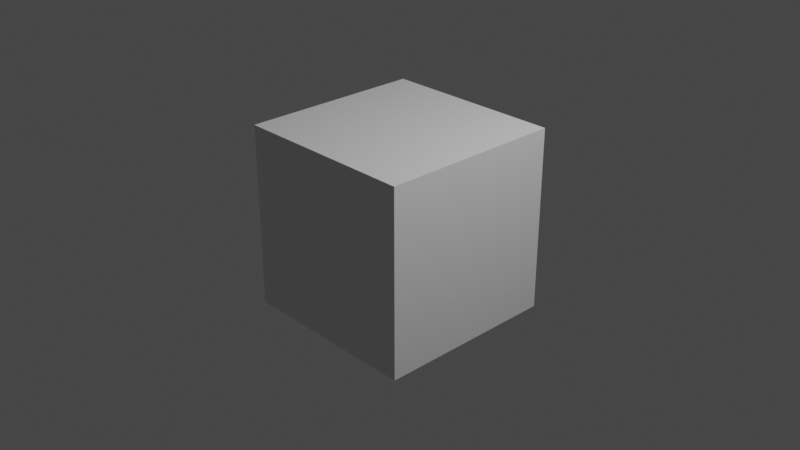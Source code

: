 # Source: Blender-Startup.blend  (saved by Blender 3.3.6; exported with 4.5.12 LTS)
import bpy
from mathutils import Matrix  # noqa: F401  (used for matrix-valued properties, if any)

bpy.ops.wm.read_factory_settings(use_empty=True)
scene = bpy.context.scene
scene.name = 'Scene'

# ---- collections
col_collection = bpy.data.collections.new('Collection'); scene.collection.children.link(col_collection)

# ---- materials (node trees are filled in below, after node groups)
mat_material = bpy.data.materials.new('Material')
mat_material.alpha_threshold = 0.0
mat_material.roughness = 0.5
mat_material.line_color = (0.0, 0.0, 0.0, 1.0)

# ---- material node trees
mat_material.use_nodes = True; mat_material.node_tree.nodes.clear()
_N = mat_material.node_tree.nodes; _L = mat_material.node_tree.links
n0 = _N.new('ShaderNodeOutputMaterial'); n0.name = 'Material Output'; n0.location = (300, 300)
n1 = _N.new('ShaderNodeBsdfPrincipled'); n1.name = 'Principled BSDF'; n1.location = (10, 300)
n1.distribution = 'GGX'
n1.subsurface_method = 'RANDOM_WALK_SKIN'
n1.inputs[3].default_value = 1.45
n1.inputs[27].default_value = (0.0, 0.0, 0.0, 1.0)
n1.inputs[28].default_value = 1.0
_L.new(n1.outputs[0], n0.inputs[0])
n0.is_active_output = True

# ---- world
world_world = bpy.data.worlds.new('World'); scene.world = world_world
world_world.use_nodes = True; world_world.node_tree.nodes.clear()
_N = world_world.node_tree.nodes; _L = world_world.node_tree.links
n0 = _N.new('ShaderNodeOutputWorld'); n0.name = 'World Output'; n0.location = (300, 300)
n1 = _N.new('ShaderNodeBackground'); n1.name = 'Background'; n1.location = (10, 300)
n1.inputs[0].default_value = (0.05088, 0.05088, 0.05088, 1.0)
_L.new(n1.outputs[0], n0.inputs[0])
n0.is_active_output = True
world_world.color = (0.05088, 0.05088, 0.05088)
world_world.use_sun_shadow = False
world_world.sun_shadow_jitter_overblur = 0.0

# ---- cameras
cam_camera = bpy.data.cameras.new('Camera')
cam_camera.clip_end = 100.0
cam_camera.ortho_scale = 7.314

# ---- lights
light_light = bpy.data.lights.new('Light', 'POINT')
light_light.transmission_factor = 0.0
light_light.energy = 1000.0
light_light.shadow_soft_size = 0.1
light_light.shadow_maximum_resolution = 0.006
light_light.use_absolute_resolution = True

# ---- meshes
me_cube = bpy.data.meshes.new('Cube')
me_cube.from_pydata([(1.0, 1.0, 1.0), (1.0, 1.0, -1.0), (1.0, -1.0, 1.0), (1.0, -1.0, -1.0), (-1.0, 1.0, 1.0), (-1.0, 1.0, -1.0), (-1.0, -1.0, 1.0), (-1.0, -1.0, -1.0)], [], [(0, 4, 6, 2), (3, 2, 6, 7), (7, 6, 4, 5), (5, 1, 3, 7), (1, 0, 2, 3), (5, 4, 0, 1)])
_uv = me_cube.uv_layers.new(name='UVMap')
_uv.uv.foreach_set('vector', [0.625, 0.5, 0.875, 0.5, 0.875, 0.75, 0.625, 0.75, 0.375, 0.75, 0.625, 0.75, 0.625, 1.0, 0.375, 1.0, 0.375, 0.0, 0.625, 0.0, 0.625, 0.25, 0.375, 0.25, 0.125, 0.5, 0.375, 0.5, 0.375, 0.75, 0.125, 0.75, 0.375, 0.5, 0.625, 0.5, 0.625, 0.75, 0.375, 0.75, 0.375, 0.25, 0.625, 0.25, 0.625, 0.5, 0.375, 0.5])
me_cube.materials.append(mat_material)
me_cube.use_mirror_vertex_groups = False
me_cube.update()

# ---- objects
ob_cube = bpy.data.objects.new('Cube', me_cube)
ob_light = bpy.data.objects.new('Light', light_light)
ob_camera = bpy.data.objects.new('Camera', cam_camera)

# ---- transforms, parenting, visibility, modifiers, constraints
ob_cube.location = (0.0, 0.0, 0.0)
ob_cube.lock_rotations_4d = False
ob_cube.empty_display_type = 'ARROWS'
ob_cube.lineart.crease_threshold = 0.0
ob_light.location = (4.076, 1.005, 5.904)
ob_light.rotation_euler = (0.6503, 0.05522, 1.866)
ob_light.lock_rotations_4d = False
ob_light.empty_display_type = 'ARROWS'
ob_light.color = (0.0, 0.0, 0.0, 0.0)
ob_light.lineart.crease_threshold = 0.0
ob_camera.location = (7.359, -6.926, 4.958)
ob_camera.rotation_euler = (1.109, 0.0, 0.8149)
ob_camera.lock_rotations_4d = False
ob_camera.empty_display_type = 'ARROWS'
ob_camera.color = (0.0, 0.0, 0.0, 0.0)
ob_camera.display_type = 'WIRE'
ob_camera.lineart.crease_threshold = 0.0

# ---- collection membership
col_collection.objects.link(ob_cube)
col_collection.objects.link(ob_light)
col_collection.objects.link(ob_camera)

# ---- scene / render settings (as saved in the file)
scene.camera = ob_camera
scene.frame_start = 1; scene.frame_end = 250; scene.frame_set(1)
scene.render.engine = 'BLENDER_WORKBENCH'
scene.cycles.sampling_pattern = 'TABULATED_SOBOL'
scene.cycles.use_light_tree = False
scene.view_settings.view_transform = 'Filmic'
bpy.context.view_layer.update()
